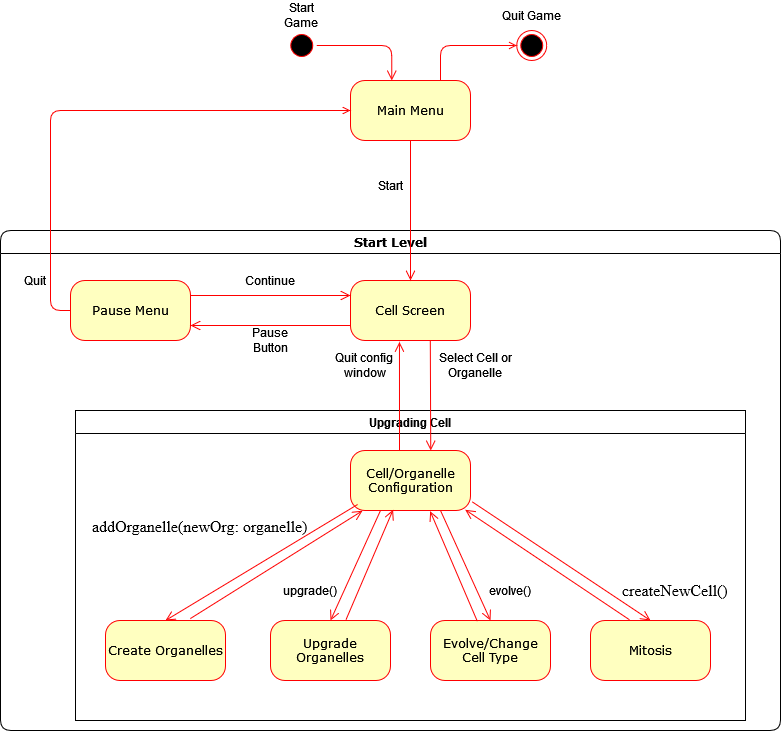

The diagram above was exported from draw.io. Its source (the exported page's mxGraphModel, read from the mxfile embedded in the PNG):
<mxGraphModel dx="1061" dy="586" grid="1" gridSize="10" guides="1" tooltips="1" connect="1" arrows="1" fold="1" page="1" pageScale="1" pageWidth="1100" pageHeight="850" background="none" math="0" shadow="0">
  <root>
    <mxCell id="0" />
    <mxCell id="1" parent="0" />
    <mxCell id="qawHXeb7vVATbZihCrTY-5" value="" style="ellipse;whiteSpace=wrap;html=1;fillColor=none;strokeColor=#FF0000;" vertex="1" parent="1">
      <mxGeometry x="656.25" y="130" width="30" height="30" as="geometry" />
    </mxCell>
    <mxCell id="382b91b5511bd0f7-1" value="" style="ellipse;html=1;shape=startState;fillColor=#000000;strokeColor=#ff0000;rounded=1;shadow=0;comic=0;labelBackgroundColor=none;fontFamily=Verdana;fontSize=12;fontColor=#000000;align=center;direction=south;" parent="1" vertex="1">
      <mxGeometry x="426.25" y="130" width="30" height="30" as="geometry" />
    </mxCell>
    <mxCell id="382b91b5511bd0f7-6" value="Main Menu" style="rounded=1;whiteSpace=wrap;html=1;arcSize=24;fillColor=#ffffc0;strokeColor=#ff0000;shadow=0;comic=0;labelBackgroundColor=none;fontFamily=Verdana;fontSize=12;fontColor=#000000;align=center;" parent="1" vertex="1">
      <mxGeometry x="490" y="180" width="120" height="60" as="geometry" />
    </mxCell>
    <mxCell id="2a3bc250acf0617d-7" value="Start Level" style="swimlane;whiteSpace=wrap;html=1;rounded=1;shadow=0;comic=0;labelBackgroundColor=none;strokeWidth=1;fontFamily=Verdana;fontSize=12;align=center;startSize=23;" parent="1" vertex="1">
      <mxGeometry x="140" y="330" width="780" height="500" as="geometry" />
    </mxCell>
    <mxCell id="382b91b5511bd0f7-8" value="Cell Screen" style="rounded=1;whiteSpace=wrap;html=1;arcSize=24;fillColor=#ffffc0;strokeColor=#ff0000;shadow=0;comic=0;labelBackgroundColor=none;fontFamily=Verdana;fontSize=12;fontColor=#000000;align=center;" parent="2a3bc250acf0617d-7" vertex="1">
      <mxGeometry x="350" y="50" width="120" height="60" as="geometry" />
    </mxCell>
    <mxCell id="qawHXeb7vVATbZihCrTY-10" value="Pause Menu" style="rounded=1;whiteSpace=wrap;html=1;arcSize=24;fillColor=#ffffc0;strokeColor=#ff0000;shadow=0;comic=0;labelBackgroundColor=none;fontFamily=Verdana;fontSize=12;fontColor=#000000;align=center;" vertex="1" parent="2a3bc250acf0617d-7">
      <mxGeometry x="70" y="50" width="120" height="60" as="geometry" />
    </mxCell>
    <mxCell id="qawHXeb7vVATbZihCrTY-11" style="edgeStyle=elbowEdgeStyle;html=1;labelBackgroundColor=none;endArrow=open;endSize=8;strokeColor=#ff0000;fontFamily=Verdana;fontSize=12;align=left;exitX=1;exitY=0.25;exitDx=0;exitDy=0;entryX=0;entryY=0.25;entryDx=0;entryDy=0;startSize=8;" edge="1" parent="2a3bc250acf0617d-7" source="qawHXeb7vVATbZihCrTY-10" target="382b91b5511bd0f7-8">
      <mxGeometry relative="1" as="geometry">
        <mxPoint x="155" y="65" as="sourcePoint" />
        <mxPoint x="255" y="65" as="targetPoint" />
      </mxGeometry>
    </mxCell>
    <mxCell id="qawHXeb7vVATbZihCrTY-12" style="edgeStyle=elbowEdgeStyle;html=1;labelBackgroundColor=none;endArrow=open;endSize=8;strokeColor=#ff0000;fontFamily=Verdana;fontSize=12;align=left;exitX=0;exitY=0.75;exitDx=0;exitDy=0;entryX=1;entryY=0.75;entryDx=0;entryDy=0;startSize=8;" edge="1" parent="2a3bc250acf0617d-7" source="382b91b5511bd0f7-8" target="qawHXeb7vVATbZihCrTY-10">
      <mxGeometry relative="1" as="geometry">
        <mxPoint x="215.05" y="105" as="sourcePoint" />
        <mxPoint x="215.05" y="180" as="targetPoint" />
      </mxGeometry>
    </mxCell>
    <mxCell id="qawHXeb7vVATbZihCrTY-13" value="Continue" style="text;html=1;align=center;verticalAlign=middle;whiteSpace=wrap;rounded=0;" vertex="1" parent="2a3bc250acf0617d-7">
      <mxGeometry x="240" y="35" width="60" height="30" as="geometry" />
    </mxCell>
    <mxCell id="qawHXeb7vVATbZihCrTY-15" value="Pause Button" style="text;html=1;align=center;verticalAlign=middle;whiteSpace=wrap;rounded=0;" vertex="1" parent="2a3bc250acf0617d-7">
      <mxGeometry x="240" y="95" width="60" height="30" as="geometry" />
    </mxCell>
    <mxCell id="qawHXeb7vVATbZihCrTY-25" value="Quit" style="text;html=1;align=center;verticalAlign=middle;whiteSpace=wrap;rounded=0;" vertex="1" parent="2a3bc250acf0617d-7">
      <mxGeometry x="10" y="35" width="50" height="30" as="geometry" />
    </mxCell>
    <mxCell id="qawHXeb7vVATbZihCrTY-28" value="Upgrading Cell" style="swimlane;whiteSpace=wrap;html=1;" vertex="1" parent="2a3bc250acf0617d-7">
      <mxGeometry x="75" y="180" width="670" height="310" as="geometry" />
    </mxCell>
    <mxCell id="qawHXeb7vVATbZihCrTY-29" value="Create Organelles" style="rounded=1;whiteSpace=wrap;html=1;arcSize=24;fillColor=#ffffc0;strokeColor=#ff0000;shadow=0;comic=0;labelBackgroundColor=none;fontFamily=Verdana;fontSize=12;fontColor=#000000;align=center;" vertex="1" parent="qawHXeb7vVATbZihCrTY-28">
      <mxGeometry x="30" y="210" width="120" height="60" as="geometry" />
    </mxCell>
    <mxCell id="qawHXeb7vVATbZihCrTY-30" value="Upgrade Organelles" style="rounded=1;whiteSpace=wrap;html=1;arcSize=24;fillColor=#ffffc0;strokeColor=#ff0000;shadow=0;comic=0;labelBackgroundColor=none;fontFamily=Verdana;fontSize=12;fontColor=#000000;align=center;" vertex="1" parent="qawHXeb7vVATbZihCrTY-28">
      <mxGeometry x="195" y="210" width="120" height="60" as="geometry" />
    </mxCell>
    <mxCell id="qawHXeb7vVATbZihCrTY-31" value="Evolve/Change Cell Type" style="rounded=1;whiteSpace=wrap;html=1;arcSize=24;fillColor=#ffffc0;strokeColor=#ff0000;shadow=0;comic=0;labelBackgroundColor=none;fontFamily=Verdana;fontSize=12;fontColor=#000000;align=center;" vertex="1" parent="qawHXeb7vVATbZihCrTY-28">
      <mxGeometry x="355" y="210" width="120" height="60" as="geometry" />
    </mxCell>
    <mxCell id="qawHXeb7vVATbZihCrTY-44" value="upgrade()" style="text;html=1;align=center;verticalAlign=middle;whiteSpace=wrap;rounded=0;" vertex="1" parent="qawHXeb7vVATbZihCrTY-28">
      <mxGeometry x="205" y="165" width="60" height="30" as="geometry" />
    </mxCell>
    <mxCell id="qawHXeb7vVATbZihCrTY-47" value="evolve()" style="text;html=1;align=center;verticalAlign=middle;whiteSpace=wrap;rounded=0;" vertex="1" parent="qawHXeb7vVATbZihCrTY-28">
      <mxGeometry x="405" y="165" width="60" height="30" as="geometry" />
    </mxCell>
    <mxCell id="qawHXeb7vVATbZihCrTY-48" value="&lt;span style=&quot;font-size:12pt;font-family:Times,serif;color:#000000;background-color:transparent;font-weight:400;font-style:normal;font-variant:normal;text-decoration:none;vertical-align:baseline;white-space:pre;white-space:pre-wrap;&quot; id=&quot;docs-internal-guid-991cfa4c-7fff-175b-5e64-5ea79f33acdb&quot;&gt;addOrganelle(newOrg: organelle)&lt;/span&gt;" style="text;whiteSpace=wrap;html=1;rotation=0;" vertex="1" parent="qawHXeb7vVATbZihCrTY-28">
      <mxGeometry x="15" y="100" width="220" height="20" as="geometry" />
    </mxCell>
    <mxCell id="qawHXeb7vVATbZihCrTY-52" value="Cell/Organelle Configuration" style="rounded=1;whiteSpace=wrap;html=1;arcSize=24;fillColor=#ffffc0;strokeColor=#ff0000;shadow=0;comic=0;labelBackgroundColor=none;fontFamily=Verdana;fontSize=12;fontColor=#000000;align=center;" vertex="1" parent="qawHXeb7vVATbZihCrTY-28">
      <mxGeometry x="275" y="40" width="120" height="60" as="geometry" />
    </mxCell>
    <mxCell id="qawHXeb7vVATbZihCrTY-53" value="Mitosis" style="rounded=1;whiteSpace=wrap;html=1;arcSize=24;fillColor=#ffffc0;strokeColor=#ff0000;shadow=0;comic=0;labelBackgroundColor=none;fontFamily=Verdana;fontSize=12;fontColor=#000000;align=center;" vertex="1" parent="qawHXeb7vVATbZihCrTY-28">
      <mxGeometry x="515" y="210" width="120" height="60" as="geometry" />
    </mxCell>
    <mxCell id="qawHXeb7vVATbZihCrTY-56" value="" style="endArrow=none;html=1;rounded=0;exitX=0.5;exitY=0;exitDx=0;exitDy=0;entryX=0.059;entryY=0.9;entryDx=0;entryDy=0;strokeColor=#FF0000;entryPerimeter=0;endSize=8;startSize=8;startArrow=open;startFill=0;" edge="1" parent="qawHXeb7vVATbZihCrTY-28" source="qawHXeb7vVATbZihCrTY-29" target="qawHXeb7vVATbZihCrTY-52">
      <mxGeometry width="50" height="50" relative="1" as="geometry">
        <mxPoint x="285" y="90" as="sourcePoint" />
        <mxPoint x="335" y="40" as="targetPoint" />
      </mxGeometry>
    </mxCell>
    <mxCell id="qawHXeb7vVATbZihCrTY-57" value="" style="endArrow=none;html=1;rounded=0;exitX=0.5;exitY=0;exitDx=0;exitDy=0;entryX=0.25;entryY=1;entryDx=0;entryDy=0;strokeColor=#FF0000;endSize=8;startSize=8;startArrow=open;startFill=0;" edge="1" parent="qawHXeb7vVATbZihCrTY-28" source="qawHXeb7vVATbZihCrTY-30" target="qawHXeb7vVATbZihCrTY-52">
      <mxGeometry width="50" height="50" relative="1" as="geometry">
        <mxPoint x="100" y="220" as="sourcePoint" />
        <mxPoint x="285" y="110" as="targetPoint" />
      </mxGeometry>
    </mxCell>
    <mxCell id="qawHXeb7vVATbZihCrTY-58" value="" style="endArrow=none;html=1;rounded=0;exitX=0.5;exitY=0;exitDx=0;exitDy=0;entryX=0.75;entryY=1;entryDx=0;entryDy=0;strokeColor=#FF0000;endFill=0;startArrow=open;startFill=0;endSize=8;startSize=8;" edge="1" parent="qawHXeb7vVATbZihCrTY-28" source="qawHXeb7vVATbZihCrTY-31" target="qawHXeb7vVATbZihCrTY-52">
      <mxGeometry width="50" height="50" relative="1" as="geometry">
        <mxPoint x="110" y="230" as="sourcePoint" />
        <mxPoint x="295" y="120" as="targetPoint" />
      </mxGeometry>
    </mxCell>
    <mxCell id="qawHXeb7vVATbZihCrTY-59" value="" style="endArrow=none;html=1;rounded=0;exitX=0.5;exitY=0;exitDx=0;exitDy=0;entryX=1.014;entryY=0.855;entryDx=0;entryDy=0;strokeColor=#FF0000;entryPerimeter=0;startArrow=open;startFill=0;endSize=8;startSize=8;" edge="1" parent="qawHXeb7vVATbZihCrTY-28" source="qawHXeb7vVATbZihCrTY-53" target="qawHXeb7vVATbZihCrTY-52">
      <mxGeometry width="50" height="50" relative="1" as="geometry">
        <mxPoint x="120" y="240" as="sourcePoint" />
        <mxPoint x="305" y="130" as="targetPoint" />
      </mxGeometry>
    </mxCell>
    <mxCell id="qawHXeb7vVATbZihCrTY-60" value="&lt;span style=&quot;font-size:12pt;font-family:Times,serif;color:#000000;background-color:transparent;font-weight:400;font-style:normal;font-variant:normal;text-decoration:none;vertical-align:baseline;white-space:pre;white-space:pre-wrap;&quot; id=&quot;docs-internal-guid-4cd8b17a-7fff-3e78-072b-fa24c746bf28&quot;&gt;createNewCell()&lt;/span&gt;" style="text;whiteSpace=wrap;html=1;verticalAlign=middle;" vertex="1" parent="qawHXeb7vVATbZihCrTY-28">
      <mxGeometry x="545" y="160" width="115" height="40" as="geometry" />
    </mxCell>
    <mxCell id="qawHXeb7vVATbZihCrTY-63" value="" style="endArrow=open;html=1;rounded=0;exitX=0.39;exitY=0.012;exitDx=0;exitDy=0;entryX=0.664;entryY=1.012;entryDx=0;entryDy=0;strokeColor=#FF0000;endFill=0;startArrow=none;startFill=0;endSize=8;startSize=8;entryPerimeter=0;exitPerimeter=0;" edge="1" parent="qawHXeb7vVATbZihCrTY-28" source="qawHXeb7vVATbZihCrTY-31" target="qawHXeb7vVATbZihCrTY-52">
      <mxGeometry width="50" height="50" relative="1" as="geometry">
        <mxPoint x="425" y="220" as="sourcePoint" />
        <mxPoint x="375" y="110" as="targetPoint" />
      </mxGeometry>
    </mxCell>
    <mxCell id="qawHXeb7vVATbZihCrTY-64" value="" style="endArrow=open;html=1;rounded=0;exitX=0.629;exitY=-0.012;exitDx=0;exitDy=0;entryX=0.355;entryY=0.988;entryDx=0;entryDy=0;strokeColor=#FF0000;endFill=0;startArrow=none;startFill=0;endSize=8;startSize=8;entryPerimeter=0;exitPerimeter=0;" edge="1" parent="qawHXeb7vVATbZihCrTY-28" source="qawHXeb7vVATbZihCrTY-30" target="qawHXeb7vVATbZihCrTY-52">
      <mxGeometry width="50" height="50" relative="1" as="geometry">
        <mxPoint x="362" y="215" as="sourcePoint" />
        <mxPoint x="315" y="105" as="targetPoint" />
      </mxGeometry>
    </mxCell>
    <mxCell id="qawHXeb7vVATbZihCrTY-65" value="" style="endArrow=open;html=1;rounded=0;exitX=0.325;exitY=-0.012;exitDx=0;exitDy=0;entryX=0.956;entryY=0.988;entryDx=0;entryDy=0;strokeColor=#FF0000;endFill=0;startArrow=none;startFill=0;endSize=8;startSize=8;entryPerimeter=0;exitPerimeter=0;" edge="1" parent="qawHXeb7vVATbZihCrTY-28" source="qawHXeb7vVATbZihCrTY-53" target="qawHXeb7vVATbZihCrTY-52">
      <mxGeometry width="50" height="50" relative="1" as="geometry">
        <mxPoint x="422" y="231" as="sourcePoint" />
        <mxPoint x="375" y="121" as="targetPoint" />
      </mxGeometry>
    </mxCell>
    <mxCell id="qawHXeb7vVATbZihCrTY-66" value="" style="endArrow=open;html=1;rounded=0;exitX=0.707;exitY=-0.032;exitDx=0;exitDy=0;entryX=0.1;entryY=1.004;entryDx=0;entryDy=0;strokeColor=#FF0000;endFill=0;startArrow=none;startFill=0;endSize=8;startSize=8;entryPerimeter=0;exitPerimeter=0;" edge="1" parent="qawHXeb7vVATbZihCrTY-28" source="qawHXeb7vVATbZihCrTY-29" target="qawHXeb7vVATbZihCrTY-52">
      <mxGeometry width="50" height="50" relative="1" as="geometry">
        <mxPoint x="432" y="241" as="sourcePoint" />
        <mxPoint x="385" y="131" as="targetPoint" />
      </mxGeometry>
    </mxCell>
    <mxCell id="qawHXeb7vVATbZihCrTY-54" style="edgeStyle=elbowEdgeStyle;html=1;labelBackgroundColor=none;endArrow=open;endSize=8;strokeColor=#ff0000;fontFamily=Verdana;fontSize=12;align=left;exitX=0.665;exitY=0.994;exitDx=0;exitDy=0;entryX=0.5;entryY=0;entryDx=0;entryDy=0;exitPerimeter=0;startSize=8;" edge="1" parent="qawHXeb7vVATbZihCrTY-28" source="382b91b5511bd0f7-8">
      <mxGeometry relative="1" as="geometry">
        <mxPoint x="355.32" y="-50" as="sourcePoint" />
        <mxPoint x="355.32" y="40" as="targetPoint" />
      </mxGeometry>
    </mxCell>
    <mxCell id="qawHXeb7vVATbZihCrTY-67" style="edgeStyle=elbowEdgeStyle;html=1;labelBackgroundColor=none;endArrow=none;endSize=8;strokeColor=#ff0000;fontFamily=Verdana;fontSize=12;align=left;exitX=0.408;exitY=1.025;exitDx=0;exitDy=0;entryX=0.5;entryY=0;entryDx=0;entryDy=0;exitPerimeter=0;endFill=0;startArrow=open;startFill=0;startSize=8;" edge="1" parent="qawHXeb7vVATbZihCrTY-28" source="382b91b5511bd0f7-8">
      <mxGeometry relative="1" as="geometry">
        <mxPoint x="325" y="-50" as="sourcePoint" />
        <mxPoint x="325" y="40" as="targetPoint" />
      </mxGeometry>
    </mxCell>
    <mxCell id="qawHXeb7vVATbZihCrTY-61" value="Select Cell or Organelle" style="text;html=1;align=center;verticalAlign=middle;whiteSpace=wrap;rounded=0;" vertex="1" parent="2a3bc250acf0617d-7">
      <mxGeometry x="420" y="120" width="110" height="30" as="geometry" />
    </mxCell>
    <mxCell id="qawHXeb7vVATbZihCrTY-68" value="&lt;div&gt;Quit config&amp;nbsp;&lt;/div&gt;&lt;div&gt;window&lt;br&gt;&lt;/div&gt;" style="text;html=1;align=center;verticalAlign=middle;whiteSpace=wrap;rounded=0;" vertex="1" parent="2a3bc250acf0617d-7">
      <mxGeometry x="310" y="120" width="110" height="30" as="geometry" />
    </mxCell>
    <mxCell id="2a3bc250acf0617d-9" style="edgeStyle=orthogonalEdgeStyle;html=1;labelBackgroundColor=none;endArrow=open;endSize=8;strokeColor=#ff0000;fontFamily=Verdana;fontSize=12;align=left;entryX=0.344;entryY=0;entryDx=0;entryDy=0;entryPerimeter=0;" parent="1" source="382b91b5511bd0f7-1" target="382b91b5511bd0f7-6" edge="1">
      <mxGeometry relative="1" as="geometry" />
    </mxCell>
    <mxCell id="qawHXeb7vVATbZihCrTY-2" value="" style="ellipse;html=1;shape=startState;fillColor=#000000;strokeColor=#ff0000;rounded=1;shadow=0;comic=0;labelBackgroundColor=none;fontFamily=Verdana;fontSize=12;fontColor=#000000;align=center;direction=south;perimeterSpacing=0;" vertex="1" parent="1">
      <mxGeometry x="656.25" y="130" width="30" height="30" as="geometry" />
    </mxCell>
    <mxCell id="qawHXeb7vVATbZihCrTY-3" style="edgeStyle=orthogonalEdgeStyle;html=1;labelBackgroundColor=none;endArrow=none;endSize=8;strokeColor=#FF0000;fontFamily=Verdana;fontSize=12;align=left;entryX=0.75;entryY=0;entryDx=0;entryDy=0;endFill=0;startArrow=open;startFill=0;" edge="1" parent="1" source="qawHXeb7vVATbZihCrTY-2" target="382b91b5511bd0f7-6">
      <mxGeometry relative="1" as="geometry">
        <mxPoint x="286.25" y="145" as="targetPoint" />
      </mxGeometry>
    </mxCell>
    <mxCell id="qawHXeb7vVATbZihCrTY-4" value="Quit Game" style="text;html=1;align=center;verticalAlign=middle;whiteSpace=wrap;rounded=0;" vertex="1" parent="1">
      <mxGeometry x="633.75" y="100" width="75" height="30" as="geometry" />
    </mxCell>
    <mxCell id="qawHXeb7vVATbZihCrTY-7" value="Start Game" style="text;html=1;align=center;verticalAlign=middle;whiteSpace=wrap;rounded=0;" vertex="1" parent="1">
      <mxGeometry x="411.25" y="100" width="60" height="30" as="geometry" />
    </mxCell>
    <mxCell id="qawHXeb7vVATbZihCrTY-9" style="edgeStyle=elbowEdgeStyle;html=1;labelBackgroundColor=none;endArrow=open;endSize=8;strokeColor=#ff0000;fontFamily=Verdana;fontSize=12;align=left;exitX=0.5;exitY=1;exitDx=0;exitDy=0;entryX=0.5;entryY=0;entryDx=0;entryDy=0;startSize=8;" edge="1" parent="1" source="382b91b5511bd0f7-6" target="382b91b5511bd0f7-8">
      <mxGeometry relative="1" as="geometry">
        <mxPoint x="491" y="250" as="sourcePoint" />
        <mxPoint x="550" y="310" as="targetPoint" />
        <Array as="points">
          <mxPoint x="550" y="310" />
        </Array>
      </mxGeometry>
    </mxCell>
    <mxCell id="qawHXeb7vVATbZihCrTY-22" style="edgeStyle=orthogonalEdgeStyle;html=1;labelBackgroundColor=none;endArrow=none;endSize=8;strokeColor=#FF0000;fontFamily=Verdana;fontSize=12;align=left;entryX=0;entryY=0.5;entryDx=0;entryDy=0;endFill=0;startArrow=open;startFill=0;exitX=0;exitY=0.5;exitDx=0;exitDy=0;" edge="1" parent="1" source="382b91b5511bd0f7-6" target="qawHXeb7vVATbZihCrTY-10">
      <mxGeometry relative="1" as="geometry">
        <mxPoint x="-80" y="610" as="targetPoint" />
        <mxPoint x="26.25" y="575" as="sourcePoint" />
        <Array as="points">
          <mxPoint x="190" y="210" />
          <mxPoint x="190" y="410" />
        </Array>
      </mxGeometry>
    </mxCell>
    <mxCell id="qawHXeb7vVATbZihCrTY-24" value="Start" style="text;html=1;align=center;verticalAlign=middle;whiteSpace=wrap;rounded=0;" vertex="1" parent="1">
      <mxGeometry x="500" y="270" width="60" height="30" as="geometry" />
    </mxCell>
  </root>
</mxGraphModel>